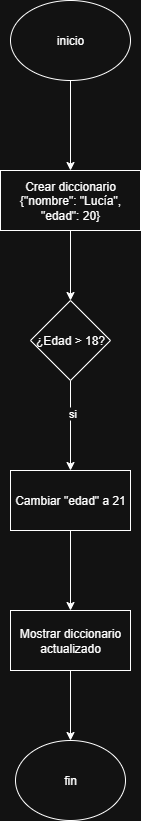

The diagram above was exported from draw.io. Its source (the exported page's mxGraphModel, read from the mxfile embedded in the PNG):
<mxGraphModel dx="778" dy="460" grid="1" gridSize="10" guides="1" tooltips="1" connect="1" arrows="1" fold="1" page="1" pageScale="1" pageWidth="827" pageHeight="1169" math="0" shadow="0">
  <root>
    <mxCell id="0" />
    <mxCell id="1" parent="0" />
    <mxCell id="q6EgtIZythH8_zpdVYgf-28" value="" style="edgeStyle=orthogonalEdgeStyle;rounded=0;orthogonalLoop=1;jettySize=auto;html=1;" edge="1" parent="1" source="qn7TAKzoXJy-lDqyCGm5-2" target="q6EgtIZythH8_zpdVYgf-27">
      <mxGeometry relative="1" as="geometry" />
    </mxCell>
    <mxCell id="qn7TAKzoXJy-lDqyCGm5-2" value="inicio" style="ellipse;whiteSpace=wrap;html=1;" parent="1" vertex="1">
      <mxGeometry x="340" y="60" width="120" height="80" as="geometry" />
    </mxCell>
    <mxCell id="q6EgtIZythH8_zpdVYgf-104" value="" style="edgeStyle=orthogonalEdgeStyle;rounded=0;orthogonalLoop=1;jettySize=auto;html=1;" edge="1" parent="1" source="q6EgtIZythH8_zpdVYgf-27" target="q6EgtIZythH8_zpdVYgf-103">
      <mxGeometry relative="1" as="geometry" />
    </mxCell>
    <mxCell id="q6EgtIZythH8_zpdVYgf-27" value="Crear diccionario {&quot;nombre&quot;: &quot;Lucía&quot;, &quot;edad&quot;: 20}" style="whiteSpace=wrap;html=1;" vertex="1" parent="1">
      <mxGeometry x="330" y="230" width="140" height="60" as="geometry" />
    </mxCell>
    <mxCell id="q6EgtIZythH8_zpdVYgf-114" value="" style="edgeStyle=orthogonalEdgeStyle;rounded=0;orthogonalLoop=1;jettySize=auto;html=1;" edge="1" parent="1" source="q6EgtIZythH8_zpdVYgf-103" target="q6EgtIZythH8_zpdVYgf-113">
      <mxGeometry relative="1" as="geometry" />
    </mxCell>
    <mxCell id="q6EgtIZythH8_zpdVYgf-115" value="si" style="edgeLabel;html=1;align=center;verticalAlign=middle;resizable=0;points=[];" vertex="1" connectable="0" parent="q6EgtIZythH8_zpdVYgf-114">
      <mxGeometry x="-0.2889" y="1" relative="1" as="geometry">
        <mxPoint as="offset" />
      </mxGeometry>
    </mxCell>
    <mxCell id="q6EgtIZythH8_zpdVYgf-103" value="¿Edad &amp;gt; 18?" style="rhombus;whiteSpace=wrap;html=1;" vertex="1" parent="1">
      <mxGeometry x="360" y="360" width="80" height="80" as="geometry" />
    </mxCell>
    <mxCell id="q6EgtIZythH8_zpdVYgf-117" value="" style="edgeStyle=orthogonalEdgeStyle;rounded=0;orthogonalLoop=1;jettySize=auto;html=1;" edge="1" parent="1" source="q6EgtIZythH8_zpdVYgf-113" target="q6EgtIZythH8_zpdVYgf-116">
      <mxGeometry relative="1" as="geometry" />
    </mxCell>
    <mxCell id="q6EgtIZythH8_zpdVYgf-113" value="Cambiar &quot;edad&quot; a 21" style="whiteSpace=wrap;html=1;" vertex="1" parent="1">
      <mxGeometry x="340" y="530" width="120" height="60" as="geometry" />
    </mxCell>
    <mxCell id="q6EgtIZythH8_zpdVYgf-119" value="" style="edgeStyle=orthogonalEdgeStyle;rounded=0;orthogonalLoop=1;jettySize=auto;html=1;" edge="1" parent="1" source="q6EgtIZythH8_zpdVYgf-116" target="q6EgtIZythH8_zpdVYgf-118">
      <mxGeometry relative="1" as="geometry" />
    </mxCell>
    <mxCell id="q6EgtIZythH8_zpdVYgf-116" value="Mostrar diccionario actualizado" style="whiteSpace=wrap;html=1;" vertex="1" parent="1">
      <mxGeometry x="340" y="670" width="120" height="60" as="geometry" />
    </mxCell>
    <mxCell id="q6EgtIZythH8_zpdVYgf-118" value="fin" style="ellipse;whiteSpace=wrap;html=1;" vertex="1" parent="1">
      <mxGeometry x="345" y="800" width="110" height="80" as="geometry" />
    </mxCell>
  </root>
</mxGraphModel>